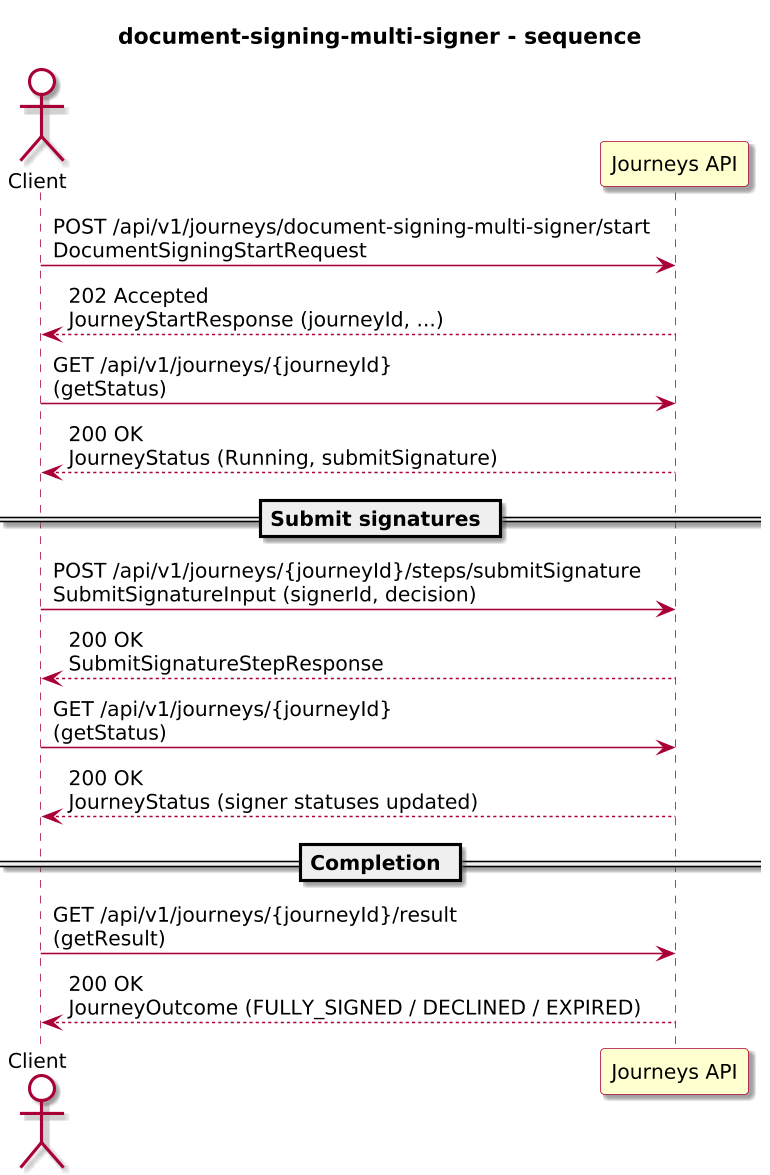

The diagram above was rendered by PlantUML. Its source (embedded in the PNG):
@startuml
!include journey-diagram-theme.puml
title document-signing-multi-signer - sequence

actor "Client" as Client
participant "Journeys API" as Journeys

Client -> Journeys: POST /api/v1/journeys/document-signing-multi-signer/start\nDocumentSigningStartRequest
Journeys --> Client: 202 Accepted\nJourneyStartResponse (journeyId, ...)

Client -> Journeys: GET /api/v1/journeys/{journeyId}\n(getStatus)
Journeys --> Client: 200 OK\nJourneyStatus (Running, submitSignature)

== Submit signatures ==

Client -> Journeys: POST /api/v1/journeys/{journeyId}/steps/submitSignature\nSubmitSignatureInput (signerId, decision)
Journeys --> Client: 200 OK\nSubmitSignatureStepResponse

Client -> Journeys: GET /api/v1/journeys/{journeyId}\n(getStatus)
Journeys --> Client: 200 OK\nJourneyStatus (signer statuses updated)

== Completion ==

Client -> Journeys: GET /api/v1/journeys/{journeyId}/result\n(getResult)
Journeys --> Client: 200 OK\nJourneyOutcome (FULLY_SIGNED / DECLINED / EXPIRED)

@enduml